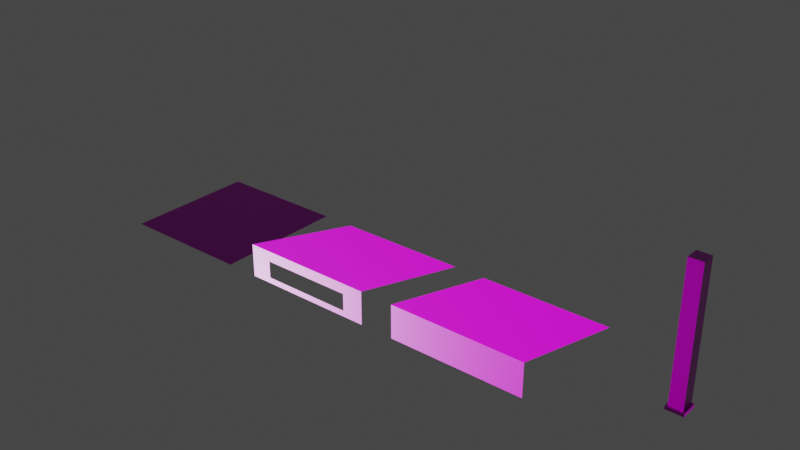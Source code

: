 # Source: hangard.blend  (saved by Blender 3.1.7; exported with 4.5.12 LTS)
import bpy
from mathutils import Matrix  # noqa: F401  (used for matrix-valued properties, if any)

bpy.ops.wm.read_factory_settings(use_empty=True)
scene = bpy.context.scene
scene.name = 'Scene'

# ---- collections
col_collection = bpy.data.collections.new('Collection'); scene.collection.children.link(col_collection)

# ---- images (referenced by path relative to the original .blend; pixels are not part of the script)
import os
ASSET_DIR = os.environ.get("B2B_ASSET_DIR", "")  # directory of the original .blend (textures are referenced by path, not embedded)
HERE = os.path.dirname(os.path.abspath(__file__))  # packed textures are extracted next to this script under _unpacked/

def load_image(name, relpath, width, height, colorspace="sRGB"):
    """Load a texture the original file referenced (path relative to the .blend, or extracted next to this script)."""
    p = next((c for c in (os.path.join(HERE, relpath), os.path.join(ASSET_DIR, relpath)) if relpath and os.path.exists(c)), "")
    if p:
        img = bpy.data.images.load(p, check_existing=True)
        img.name = name
    else:  # same state as the original file: an image datablock whose file is absent (Cycles renders it pink)
        img = bpy.data.images.new(name, width, height)
        img.source = "FILE"
        img.filepath = "//" + (relpath or name)
    img.colorspace_settings.name = colorspace
    return img
img_factory_wall_diff_1k_jpg = load_image('factory_wall_diff_1k.jpg', 'roof/factory_wall_diff_1k.jpg', 1024, 1024, 'sRGB')
img_factory_wall_nor_gl_1k_exr = load_image('factory_wall_nor_gl_1k.exr', 'roof/factory_wall_nor_gl_1k.exr', 1024, 1024, 'Linear Rec.709')
img_factory_wall_rough_1k_jpg = load_image('factory_wall_rough_1k.jpg', 'roof/factory_wall_rough_1k.jpg', 1024, 1024, 'sRGB')
img_concrete_floor_worn_001_diff_1k_jpg = load_image('concrete_floor_worn_001_diff_1k.jpg', 'wall/concrete_floor_worn_001_diff_1k.jpg', 1024, 1024, 'sRGB')
img_concrete_floor_worn_001_rough_1k_jpg = load_image('concrete_floor_worn_001_rough_1k.jpg', 'wall/concrete_floor_worn_001_rough_1k.jpg', 1024, 1024, 'sRGB')
img_concrete_floor_worn_001_nor_gl_1k_exr = load_image('concrete_floor_worn_001_nor_gl_1k.exr', 'wall/concrete_floor_worn_001_nor_gl_1k.exr', 1024, 1024, 'Linear Rec.709')
img_garage_floor_diff_1k_jpg = load_image('garage_floor_diff_1k.jpg', 'floor/garage_floor_diff_1k.jpg', 1024, 1024, 'sRGB')
img_garage_floor_rough_1k_exr = load_image('garage_floor_rough_1k.exr', 'floor/garage_floor_rough_1k.exr', 1024, 1024, 'Linear Rec.709')
img_garage_floor_nor_gl_1k_exr = load_image('garage_floor_nor_gl_1k.exr', 'floor/garage_floor_nor_gl_1k.exr', 1024, 1024, 'Linear Rec.709')

# ---- materials (node trees are filled in below, after node groups)
mat_roof = bpy.data.materials.new('roof')
mat_roof.use_transparent_shadow = False
mat_wall = bpy.data.materials.new('wall')
mat_wall.alpha_threshold = 0.0
mat_wall.use_transparent_shadow = False
mat_wall.roughness = 0.5
mat_wall.line_color = (0.0, 0.0, 0.0, 1.0)
mat_floor = bpy.data.materials.new('floor')
mat_floor.use_transparent_shadow = False

# ---- material node trees
mat_roof.use_nodes = True; mat_roof.node_tree.nodes.clear()
_N = mat_roof.node_tree.nodes; _L = mat_roof.node_tree.links
n0 = _N.new('ShaderNodeBsdfPrincipled'); n0.name = 'Principled BSDF'; n0.location = (10, 300)
n0.distribution = 'GGX'
n0.subsurface_method = 'RANDOM_WALK_SKIN'
n0.inputs[3].default_value = 1.45
n0.inputs[27].default_value = (0.0, 0.0, 0.0, 1.0)
n0.inputs[28].default_value = 1.0
n1 = _N.new('ShaderNodeOutputMaterial'); n1.name = 'Material Output'; n1.location = (300, 300)
n2 = _N.new('ShaderNodeTexImage'); n2.name = 'Image Texture'; n2.location = (-578, 231)
n2.hide = True
n2.image = img_factory_wall_diff_1k_jpg
n3 = _N.new('ShaderNodeNormalMap'); n3.name = 'Normal Map'; n3.location = (-220, 8)
n4 = _N.new('ShaderNodeTexImage'); n4.name = 'Image Texture.002'; n4.location = (-574, 38)
n4.image = img_factory_wall_nor_gl_1k_exr
n5 = _N.new('ShaderNodeTexImage'); n5.name = 'Image Texture.001'; n5.location = (-574, 153)
n5.image = img_factory_wall_rough_1k_jpg
_L.new(n0.outputs[0], n1.inputs[0])
_L.new(n2.outputs[0], n0.inputs[0])
_L.new(n3.outputs[0], n0.inputs[5])
_L.new(n4.outputs[0], n3.inputs[1])
_L.new(n5.outputs[0], n0.inputs[2])
n1.is_active_output = True
mat_wall.use_nodes = True; mat_wall.node_tree.nodes.clear()
_N = mat_wall.node_tree.nodes; _L = mat_wall.node_tree.links
n0 = _N.new('ShaderNodeOutputMaterial'); n0.name = 'Material Output'; n0.location = (300, 300)
n1 = _N.new('ShaderNodeBsdfPrincipled'); n1.name = 'Principled BSDF'; n1.location = (10, 300)
n1.distribution = 'GGX'
n1.subsurface_method = 'RANDOM_WALK_SKIN'
n1.inputs[3].default_value = 1.45
n1.inputs[27].default_value = (0.0, 0.0, 0.0, 1.0)
n1.inputs[28].default_value = 1.0
n2 = _N.new('ShaderNodeNormalMap'); n2.name = 'Normal Map'; n2.location = (-244, -76)
n3 = _N.new('ShaderNodeTexImage'); n3.name = 'Image Texture'; n3.location = (-582, 240)
n3.hide = True
n3.image = img_concrete_floor_worn_001_diff_1k_jpg
n4 = _N.new('ShaderNodeTexImage'); n4.name = 'Image Texture.001'; n4.location = (-580, 142)
n4.hide = True
n4.image = img_concrete_floor_worn_001_rough_1k_jpg
n5 = _N.new('ShaderNodeTexImage'); n5.name = 'Image Texture.002'; n5.location = (-581, -44)
n5.hide = True
n5.image = img_concrete_floor_worn_001_nor_gl_1k_exr
_L.new(n1.outputs[0], n0.inputs[0])
_L.new(n2.outputs[0], n1.inputs[5])
_L.new(n5.outputs[0], n2.inputs[1])
_L.new(n4.outputs[0], n1.inputs[2])
_L.new(n3.outputs[0], n1.inputs[0])
n0.is_active_output = True
mat_floor.use_nodes = True; mat_floor.node_tree.nodes.clear()
_N = mat_floor.node_tree.nodes; _L = mat_floor.node_tree.links
n0 = _N.new('ShaderNodeBsdfPrincipled'); n0.name = 'Principled BSDF'; n0.location = (10, 300)
n0.distribution = 'GGX'
n0.subsurface_method = 'RANDOM_WALK_SKIN'
n0.inputs[1].default_value = 0.2818
n0.inputs[3].default_value = 1.45
n0.inputs[13].default_value = 0.09545
n0.inputs[27].default_value = (0.0, 0.0, 0.0, 1.0)
n0.inputs[28].default_value = 1.0
n1 = _N.new('ShaderNodeOutputMaterial'); n1.name = 'Material Output'; n1.location = (300, 300)
n2 = _N.new('ShaderNodeTexImage'); n2.name = 'Image Texture'; n2.location = (-501, 221)
n2.hide = True
n2.image = img_garage_floor_diff_1k_jpg
n3 = _N.new('ShaderNodeTexImage'); n3.name = 'Image Texture.001'; n3.location = (-500, 122)
n3.hide = True
n3.image = img_garage_floor_rough_1k_exr
n4 = _N.new('ShaderNodeTexImage'); n4.name = 'Image Texture.002'; n4.location = (-496, 33)
n4.image = img_garage_floor_nor_gl_1k_exr
n5 = _N.new('ShaderNodeNormalMap'); n5.name = 'Normal Map'; n5.location = (-193, -35)
n6 = _N.new('ShaderNodeMix'); n6.name = 'Mix'; n6.location = (-260, 180)
n6.data_type = 'RGBA'
n6.inputs[0].default_value = 0.2818
n6.inputs[7].default_value = (1.0, 1.0, 1.0, 1.0)
n7 = _N.new('ShaderNodeMix'); n7.name = 'Mix.001'; n7.location = (-160, 180)
n7.data_type = 'RGBA'
n7.inputs[0].default_value = 0.1955
n7.inputs[6].default_value = (1.0, 1.0, 1.0, 1.0)
_L.new(n0.outputs[0], n1.inputs[0])
_L.new(n2.outputs[0], n0.inputs[0])
_L.new(n3.outputs[0], n0.inputs[2])
_L.new(n4.outputs[0], n5.inputs[1])
_L.new(n5.outputs[0], n0.inputs[5])
_L.new(n2.outputs[0], n6.inputs[6])
_L.new(n6.outputs[2], n7.inputs[7])
_L.new(n7.outputs[2], n0.inputs[14])
n1.is_active_output = True

# ---- world
world_world = bpy.data.worlds.new('World'); scene.world = world_world
world_world.use_nodes = True; world_world.node_tree.nodes.clear()
_N = world_world.node_tree.nodes; _L = world_world.node_tree.links
n0 = _N.new('ShaderNodeOutputWorld'); n0.name = 'World Output'; n0.location = (300, 300)
n1 = _N.new('ShaderNodeBackground'); n1.name = 'Background'; n1.location = (10, 300)
n1.inputs[0].default_value = (0.05088, 0.05088, 0.05088, 1.0)
_L.new(n1.outputs[0], n0.inputs[0])
n0.is_active_output = True
world_world.color = (0.05088, 0.05088, 0.05088)
world_world.use_sun_shadow = False
world_world.sun_shadow_jitter_overblur = 0.0

# ---- meshes
me_plane = bpy.data.meshes.new('Plane')
me_plane.from_pydata([(-2.0, -2.0, 1.0), (2.0, -2.0, 1.0), (-2.0, 2.0, 0.0), (2.0, 2.0, 0.0), (-2.0, -2.0, 0.0), (2.0, -2.0, 0.0), (1.364, -2.0, 0.1784), (1.364, -2.0, 0.6882), (-1.364, -2.0, 0.6882), (-1.364, -2.0, 0.1784)], [], [(0, 2, 3, 1), (1, 5, 6, 7, 8, 0), (0, 8, 9, 6, 5, 4)])
_uv = me_plane.uv_layers.new(name='UVMap')
_uv.uv.foreach_set('vector', [1.1, 1.237, 1.1, -0.4123, -0.5, -0.4123, -0.5, 1.237, 1.1, 1.188, 1.5, 1.188, 1.429, 0.9335, 1.225, 0.9335, 1.225, -0.1581, 1.1, -0.4123, 1.1, -0.4123, 1.225, -0.1581, 1.429, -0.1581, 1.429, 0.9335, 1.5, 1.188, 1.5, -0.4123])
me_plane.materials.append(mat_roof)
me_plane.update()
me_plane_001 = bpy.data.meshes.new('Plane.001')
me_plane_001.from_pydata([(-2.0, -2.0, 1.0), (2.0, -2.0, 1.0), (-2.0, 2.0, 0.0), (2.0, 2.0, 0.0), (-2.0, -2.0, 0.0), (2.0, -2.0, 0.0), (-0.25, -0.25, 0.0), (0.25, -0.25, 0.0), (-0.25, 0.25, 0.0), (0.25, 0.25, 0.0), (-0.25, -0.25, 0.5618), (0.25, -0.25, 0.5618), (-0.25, 0.25, 0.4355), (0.25, 0.25, 0.4355)], [], [(0, 2, 3, 1), (1, 5, 4, 0), (6, 8, 9, 7), (10, 11, 13, 12), (7, 9, 13, 11), (8, 6, 10, 12), (9, 8, 12, 13), (6, 7, 11, 10)])
me_plane_001.polygons.foreach_set('material_index', [0, 0, 1, 0, 1, 1, 1, 1])
_uv = me_plane_001.uv_layers.new(name='UVMap')
_uv.uv.foreach_set('vector', [1.1, 1.181, 1.1, -0.4685, -0.5, -0.4685, -0.5, 1.181, 1.1, 1.132, 1.5, 1.132, 1.5, -0.4685, 1.1, -0.4685, 0.1, 1.381, 0.1, 1.181, 0.3, 1.181, 0.3, 1.381, 0.1, 1.387, -0.1, 1.387, -0.1, 1.181, 0.1, 1.181, -0.3, 1.405, -0.5, 1.405, -0.5, 1.231, -0.3, 1.181, -0.3, 1.181, -0.1, 1.181, -0.1, 1.405, -0.3, 1.355, 0.4742, 1.181, 0.4742, 1.381, 0.3, 1.381, 0.3, 1.181, 1.1, 1.132, 1.3, 1.132, 1.3, 1.356, 1.1, 1.356])
me_plane_001.materials.append(mat_roof)
me_plane_001.materials.append(mat_wall)
me_plane_001.update()
me_plane_002 = bpy.data.meshes.new('Plane.002')
me_plane_002.from_pydata([(-1.0, -1.0, 0.0), (1.0, -1.0, 0.0), (-1.0, 1.0, 0.0), (1.0, 1.0, 0.0), (-0.8, -0.8, 0.4), (0.8, -0.8, 0.4), (-0.8, 0.8, 0.4), (0.8, 0.8, 0.4), (-1.0, 1.0, 0.4), (-1.0, -1.0, 0.4), (1.0, -1.0, 0.4), (1.0, 1.0, 0.4), (-0.8, -0.8, 16.0), (0.8, -0.8, 16.0), (-0.8, 0.8, 16.0), (0.8, 0.8, 16.0)], [], [(0, 2, 3, 1), (5, 7, 15, 13), (1, 3, 11, 10), (2, 0, 9, 8), (3, 2, 8, 11), (0, 1, 10, 9), (4, 6, 8, 9), (5, 4, 9, 10), (7, 5, 10, 11), (6, 7, 11, 8), (12, 13, 15, 14), (6, 4, 12, 14), (7, 6, 14, 15), (4, 5, 13, 12)])
_uv = me_plane_002.uv_layers.new(name='UVMap')
_uv.uv.foreach_set('vector', [0.5513, 0.01282, 0.5513, -0.2436, 0.8077, -0.2436, 0.8077, 0.01282, -0.2692, -0.5, -0.0641, -0.5, -0.0641, 1.5, -0.2692, 1.5, 0.6538, 0.2179, 0.6538, 0.4744, 0.6026, 0.4744, 0.6026, 0.2179, 0.6026, 0.2179, 0.6026, 0.4744, 0.5513, 0.4744, 0.5513, 0.2179, 0.7564, 0.2179, 0.7564, 0.4744, 0.7051, 0.4744, 0.7051, 0.2179, 0.7051, 0.2179, 0.7051, 0.4744, 0.6538, 0.4744, 0.6538, 0.2179, 0.7821, -0.2692, 0.7821, -0.4744, 0.8077, -0.5, 0.8077, -0.2436, 0.5769, -0.2692, 0.7821, -0.2692, 0.8077, -0.2436, 0.5513, -0.2436, 0.5769, -0.4744, 0.5769, -0.2692, 0.5513, -0.2436, 0.5513, -0.5, 0.7821, -0.4744, 0.5769, -0.4744, 0.5513, -0.5, 0.8077, -0.5, 0.7564, 0.2179, 0.5513, 0.2179, 0.5513, 0.01282, 0.7564, 0.01282, 0.141, -0.5, 0.3462, -0.5, 0.3462, 1.5, 0.141, 1.5, -0.0641, -0.5, 0.141, -0.5, 0.141, 1.5, -0.0641, 1.5, 0.3462, -0.5, 0.5513, -0.5, 0.5513, 1.5, 0.3462, 1.5])
me_plane_002.materials.append(mat_wall)
me_plane_002.update()
me_plane_003 = bpy.data.meshes.new('Plane.003')
me_plane_003.from_pydata([(-2.0, -2.0, 0.0), (2.0, -2.0, 0.0), (-2.0, 2.0, 0.0), (2.0, 2.0, 0.0)], [], [(0, 1, 3, 2)])
_uv = me_plane_003.uv_layers.new(name='UVMap')
_uv.uv.foreach_set('vector', [1.5, 1.5, -0.5, 1.5, -0.5, -0.5, 1.5, -0.5])
me_plane_003.materials.append(mat_floor)
me_plane_003.update()

# ---- objects
ob_plane = bpy.data.objects.new('Plane', me_plane)
ob_plane_001 = bpy.data.objects.new('Plane.001', me_plane_001)
ob_plane_002 = bpy.data.objects.new('Plane.002', me_plane_002)
ob_plane_003 = bpy.data.objects.new('Plane.003', me_plane_003)

# ---- transforms, parenting, visibility, modifiers, constraints
ob_plane.location = (0.0, 0.0, 0.0)
ob_plane_001.location = (5.0, 0.0, 0.0)
_m = ob_plane_001.modifiers.new('Boolean', 'BOOLEAN')
ob_plane_002.location = (10.0, 0.0, 0.0)
ob_plane_002.scale = (0.25, 0.25, 0.25)
ob_plane_003.location = (-5.0, 0.0, 0.0)

# ---- collection membership
col_collection.objects.link(ob_plane)
col_collection.objects.link(ob_plane_001)
col_collection.objects.link(ob_plane_002)
col_collection.objects.link(ob_plane_003)

# ---- scene / render settings (as saved in the file)
scene.frame_start = 1; scene.frame_end = 250; scene.frame_set(1)
scene.render.engine = 'BLENDER_EEVEE_NEXT'
scene.cycles.sampling_pattern = 'TABULATED_SOBOL'
scene.cycles.use_light_tree = False
scene.view_settings.view_transform = 'Filmic'
bpy.context.view_layer.update()

# ---- added for rendering (the .blend has no active camera and no usable light): camera, sun
cam_auto = bpy.data.cameras.new('AutoCamera')
cam_auto.lens = 50.0
cam_auto.sensor_width = 36.0
cam_auto.clip_end = 1000.0
ob_auto_camera = bpy.data.objects.new('AutoCamera', cam_auto)
scene.collection.objects.link(ob_auto_camera)
ob_auto_camera.location = (18.4214, -20.1557, 15.4371)
ob_auto_camera.rotation_euler = (1.09748, -7.21219e-08, 0.694738)
scene.camera = ob_auto_camera
light_auto_sun = bpy.data.lights.new('AutoSun', 'SUN')
light_auto_sun.energy = 3.0
light_auto_sun.angle = 0.0523599
ob_auto_sun = bpy.data.objects.new('AutoSun', light_auto_sun)
scene.collection.objects.link(ob_auto_sun)
ob_auto_sun.rotation_euler = (0.872665, 0.174533, 0.523599)
bpy.context.view_layer.update()
